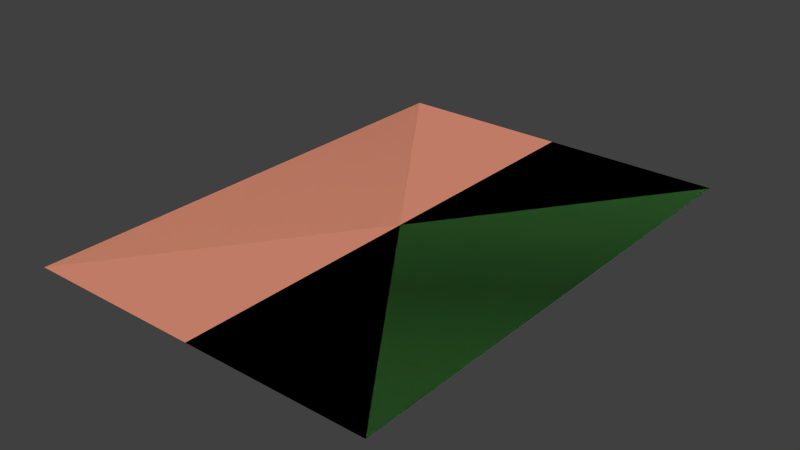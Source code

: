 # Source: card2M.blend  (saved by Blender 2.75.0; exported with 4.5.12 LTS)
import bpy
from mathutils import Matrix  # noqa: F401  (used for matrix-valued properties, if any)

bpy.ops.wm.read_factory_settings(use_empty=True)
scene = bpy.context.scene
scene.name = 'Scene'

# ---- collections
col_collection_1 = bpy.data.collections.new('Collection 1'); scene.collection.children.link(col_collection_1)

# ---- materials (node trees are filled in below, after node groups)
mat_frontside = bpy.data.materials.new('frontSide')
mat_frontside.alpha_threshold = 0.0
mat_frontside.use_transparent_shadow = False
mat_frontside.diffuse_color = (0.2174, 0.8, 0.1766, 1.0)
mat_frontside.roughness = 0.5
mat_backside = bpy.data.materials.new('Backside')
mat_backside.alpha_threshold = 0.0
mat_backside.use_transparent_shadow = False
mat_backside.diffuse_color = (0.8, 0.3028, 0.1971, 1.0)
mat_backside.roughness = 0.5

# ---- material node trees

# ---- world
world_world = bpy.data.worlds.new('World'); scene.world = world_world
world_world.color = (0.05088, 0.05088, 0.05088)
world_world.use_sun_shadow = False
world_world.sun_shadow_jitter_overblur = 0.0
world_world.cycles.sampling_method = 'MANUAL'
world_world.cycles.sample_map_resolution = 256

# ---- meshes
me_plane = bpy.data.meshes.new('Plane')
me_plane.from_pydata([(-1.0, -1.397, 0.0), (1.0, -1.397, 0.0), (-1.0, 1.397, 0.0), (1.0, 1.397, 0.0), (1.0, -1.397, 8.742e-08), (-1.0, -1.397, -8.742e-08), (1.0, 1.397, 8.742e-08), (-1.0, 1.397, -8.742e-08)], [], [(0, 1, 3, 2), (4, 5, 7, 6)])
me_plane.polygons.foreach_set('material_index', [0, 1])
_uv = me_plane.uv_layers.new(name='UVMap')
_uv.uv.foreach_set('vector', [1.0, 1.0, 1.192e-07, 1.0, -1.192e-07, 0.0, 1.0, 0.0, 1.192e-07, 1.0, 1.0, 1.0, 1.0, 0.0, -1.192e-07, 0.0])
me_plane.materials.append(mat_frontside)
me_plane.materials.append(mat_backside)
me_plane.use_remesh_preserve_volume = False
me_plane.use_remesh_preserve_attributes = False
me_plane.use_mirror_vertex_groups = False
me_plane.update()

# ---- objects
ob_plane = bpy.data.objects.new('Plane', me_plane)

# ---- transforms, parenting, visibility, modifiers, constraints
ob_plane.location = (0.0, 0.0, 0.0)
ob_plane.rotation_euler = (0.0, -0.0, 3.142)
ob_plane.lineart.crease_threshold = 0.0

# ---- collection membership
col_collection_1.objects.link(ob_plane)

# ---- scene / render settings (as saved in the file)
scene.frame_start = 1; scene.frame_end = 250; scene.frame_set(1)
scene.render.engine = 'BLENDER_EEVEE_NEXT'
scene.render.resolution_percentage = 50
scene.render.dither_intensity = 0.0
scene.cycles.use_denoising = False
scene.cycles.samples = 10
scene.cycles.sampling_pattern = 'TABULATED_SOBOL'
scene.cycles.light_sampling_threshold = 0.0
scene.cycles.use_adaptive_sampling = False
scene.cycles.use_light_tree = False
scene.cycles.blur_glossy = 0.0
scene.cycles.pixel_filter_type = 'GAUSSIAN'
scene.cycles.sample_clamp_indirect = 0.0
scene.view_settings.view_transform = 'Standard'
bpy.context.view_layer.update()

# ---- added for rendering (the .blend has no active camera and no usable light): camera, sun
cam_auto = bpy.data.cameras.new('AutoCamera')
cam_auto.lens = 50.0
cam_auto.sensor_width = 36.0
cam_auto.clip_end = 1000.0
ob_auto_camera = bpy.data.objects.new('AutoCamera', cam_auto)
scene.collection.objects.link(ob_auto_camera)
ob_auto_camera.location = (3.17862, -3.81434, 2.54289)
ob_auto_camera.rotation_euler = (1.09748, -7.21219e-08, 0.694738)
scene.camera = ob_auto_camera
light_auto_sun = bpy.data.lights.new('AutoSun', 'SUN')
light_auto_sun.energy = 3.0
light_auto_sun.angle = 0.0523599
ob_auto_sun = bpy.data.objects.new('AutoSun', light_auto_sun)
scene.collection.objects.link(ob_auto_sun)
ob_auto_sun.rotation_euler = (0.872665, 0.174533, 0.523599)
bpy.context.view_layer.update()
